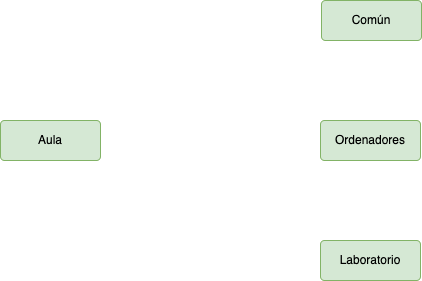

The diagram above was exported from draw.io. Its source (the exported page's mxGraphModel, read from the mxfile embedded in the PNG):
<mxGraphModel dx="949" dy="611" grid="1" gridSize="10" guides="1" tooltips="1" connect="1" arrows="1" fold="1" page="1" pageScale="1" pageWidth="827" pageHeight="1169" math="0" shadow="0">
  <root>
    <mxCell id="0" />
    <mxCell id="1" parent="0" />
    <mxCell id="LsSTvXIWsL-aHuSoCfz3-1" value="Aula" style="rounded=1;arcSize=10;whiteSpace=wrap;html=1;align=center;fillColor=#d5e8d4;strokeColor=#82b366;" vertex="1" parent="1">
      <mxGeometry x="80" y="160" width="100" height="40" as="geometry" />
    </mxCell>
    <mxCell id="LsSTvXIWsL-aHuSoCfz3-2" value="Común" style="rounded=1;arcSize=10;whiteSpace=wrap;html=1;align=center;fillColor=#d5e8d4;strokeColor=#82b366;" vertex="1" parent="1">
      <mxGeometry x="401" y="40" width="100" height="40" as="geometry" />
    </mxCell>
    <mxCell id="LsSTvXIWsL-aHuSoCfz3-3" value="&lt;span style=&quot;font-weight: normal;&quot;&gt;Ordenadores&lt;/span&gt;" style="rounded=1;arcSize=10;whiteSpace=wrap;html=1;align=center;fillColor=#d5e8d4;strokeColor=#82b366;fontStyle=1" vertex="1" parent="1">
      <mxGeometry x="400" y="160" width="100" height="40" as="geometry" />
    </mxCell>
    <mxCell id="LsSTvXIWsL-aHuSoCfz3-4" value="Laboratorio" style="rounded=1;arcSize=10;whiteSpace=wrap;html=1;align=center;fillColor=#d5e8d4;strokeColor=#82b366;" vertex="1" parent="1">
      <mxGeometry x="400" y="280" width="100" height="40" as="geometry" />
    </mxCell>
  </root>
</mxGraphModel>